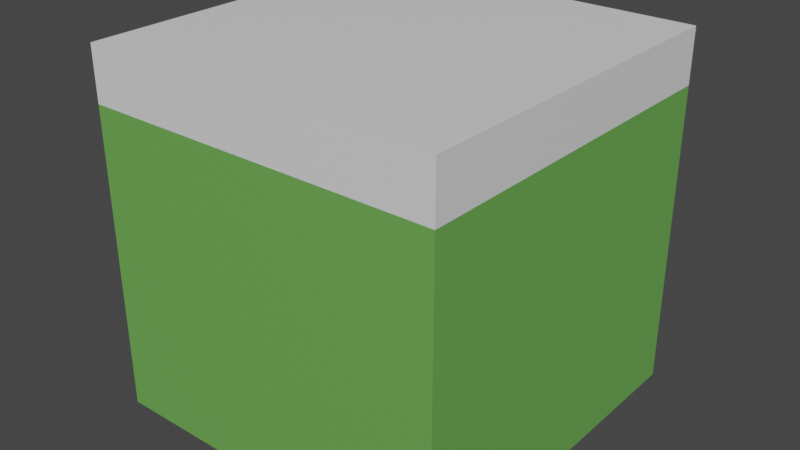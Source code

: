 # Source: bush_snowy.blend  (saved by Blender 2.93.20; exported with 4.5.12 LTS)
import bpy
from mathutils import Matrix  # noqa: F401  (used for matrix-valued properties, if any)

bpy.ops.wm.read_factory_settings(use_empty=True)
scene = bpy.context.scene
scene.name = 'Scene'

# ---- collections
col_collection = bpy.data.collections.new('Collection'); scene.collection.children.link(col_collection)

# ---- materials (node trees are filled in below, after node groups)
mat_material_001 = bpy.data.materials.new('Material.001')
mat_material_001.use_transparent_shadow = False
mat_material_002 = bpy.data.materials.new('Material.002')
mat_material_002.use_transparent_shadow = False
mat_material = bpy.data.materials.new('Material')
mat_material.use_transparent_shadow = False

# ---- material node trees
mat_material_001.use_nodes = True; mat_material_001.node_tree.nodes.clear()
_N = mat_material_001.node_tree.nodes; _L = mat_material_001.node_tree.links
n0 = _N.new('ShaderNodeBsdfPrincipled'); n0.name = 'Principled BSDF'; n0.location = (10, 300)
n0.distribution = 'GGX'
n0.subsurface_method = 'BURLEY'
n0.inputs[0].default_value = (0.1485, 0.414, 0.08558, 1.0)
n0.inputs[3].default_value = 1.45
n0.inputs[27].default_value = (0.0, 0.0, 0.0, 1.0)
n0.inputs[28].default_value = 1.0
n1 = _N.new('ShaderNodeOutputMaterial'); n1.name = 'Material Output'; n1.location = (300, 300)
_L.new(n0.outputs[0], n1.inputs[0])
n1.is_active_output = True
mat_material_002.use_nodes = True; mat_material_002.node_tree.nodes.clear()
_N = mat_material_002.node_tree.nodes; _L = mat_material_002.node_tree.links
n0 = _N.new('ShaderNodeBsdfPrincipled'); n0.name = 'Principled BSDF'; n0.location = (10, 300)
n0.distribution = 'GGX'
n0.subsurface_method = 'BURLEY'
n0.inputs[0].default_value = (0.2287, 0.1719, 0.05478, 1.0)
n0.inputs[3].default_value = 1.45
n0.inputs[27].default_value = (0.0, 0.0, 0.0, 1.0)
n0.inputs[28].default_value = 1.0
n1 = _N.new('ShaderNodeOutputMaterial'); n1.name = 'Material Output'; n1.location = (300, 300)
_L.new(n0.outputs[0], n1.inputs[0])
n1.is_active_output = True
mat_material.use_nodes = True; mat_material.node_tree.nodes.clear()
_N = mat_material.node_tree.nodes; _L = mat_material.node_tree.links
n0 = _N.new('ShaderNodeBsdfPrincipled'); n0.name = 'Principled BSDF'; n0.location = (10, 300)
n0.distribution = 'GGX'
n0.subsurface_method = 'BURLEY'
n0.inputs[3].default_value = 1.45
n0.inputs[27].default_value = (0.0, 0.0, 0.0, 1.0)
n0.inputs[28].default_value = 1.0
n1 = _N.new('ShaderNodeOutputMaterial'); n1.name = 'Material Output'; n1.location = (300, 300)
_L.new(n0.outputs[0], n1.inputs[0])
n1.is_active_output = True

# ---- world
world_world = bpy.data.worlds.new('World'); scene.world = world_world
world_world.use_nodes = True; world_world.node_tree.nodes.clear()
_N = world_world.node_tree.nodes; _L = world_world.node_tree.links
n0 = _N.new('ShaderNodeOutputWorld'); n0.name = 'World Output'; n0.location = (300, 300)
n1 = _N.new('ShaderNodeBackground'); n1.name = 'Background'; n1.location = (10, 300)
n1.inputs[0].default_value = (0.05088, 0.05088, 0.05088, 1.0)
_L.new(n1.outputs[0], n0.inputs[0])
n0.is_active_output = True
world_world.color = (0.05088, 0.05088, 0.05088)
world_world.use_sun_shadow = False
world_world.sun_shadow_jitter_overblur = 0.0

# ---- meshes
me_cube = bpy.data.meshes.new('Cube')
me_cube.from_pydata([(-0.5311, -0.5311, 0.0), (-0.5311, -0.5311, 1.062), (-0.5311, 0.5311, 0.0), (-0.5311, 0.5311, 1.062), (0.5311, -0.5311, 0.0), (0.5311, -0.5311, 1.062), (0.5311, 0.5311, 0.0), (0.5311, 0.5311, 1.062), (-0.5311, -0.5311, 0.903), (-0.5311, 0.5311, 0.903), (0.5311, 0.5311, 0.903), (0.5311, -0.5311, 0.903)], [], [(8, 1, 3, 9), (9, 3, 7, 10), (10, 7, 5, 11), (11, 5, 1, 8), (2, 6, 4, 0), (7, 3, 1, 5), (4, 11, 8, 0), (6, 10, 11, 4), (2, 9, 10, 6), (0, 8, 9, 2)])
me_cube.polygons.foreach_set('material_index', [2, 2, 2, 2, 0, 2, 0, 0, 0, 0])
_uv = me_cube.uv_layers.new(name='UVMap')
_uv.uv.foreach_set('vector', [0.5875, 0.0, 0.625, 0.0, 0.625, 0.25, 0.5875, 0.25, 0.5875, 0.25, 0.625, 0.25, 0.625, 0.5, 0.5875, 0.5, 0.5875, 0.5, 0.625, 0.5, 0.625, 0.75, 0.5875, 0.75, 0.5875, 0.75, 0.625, 0.75, 0.625, 1.0, 0.5875, 1.0, 0.125, 0.5, 0.375, 0.5, 0.375, 0.75, 0.125, 0.75, 0.625, 0.5, 0.875, 0.5, 0.875, 0.75, 0.625, 0.75, 0.375, 0.75, 0.5875, 0.75, 0.5875, 1.0, 0.375, 1.0, 0.375, 0.5, 0.5875, 0.5, 0.5875, 0.75, 0.375, 0.75, 0.375, 0.25, 0.5875, 0.25, 0.5875, 0.5, 0.375, 0.5, 0.375, 0.0, 0.5875, 0.0, 0.5875, 0.25, 0.375, 0.25])
me_cube.materials.append(mat_material_001)
me_cube.materials.append(mat_material_002)
me_cube.materials.append(mat_material)
me_cube.use_remesh_fix_poles = True
me_cube.use_remesh_preserve_attributes = False
me_cube.update()

# ---- objects
ob_cube = bpy.data.objects.new('Cube', me_cube)

# ---- transforms, parenting, visibility, modifiers, constraints
ob_cube.location = (0.0, 0.0, 0.0)

# ---- collection membership
col_collection.objects.link(ob_cube)

# ---- scene / render settings (as saved in the file)
scene.frame_start = 1; scene.frame_end = 250; scene.frame_set(1)
scene.render.engine = 'BLENDER_EEVEE_NEXT'
scene.cycles.use_denoising = False
scene.cycles.samples = 128
scene.cycles.sampling_pattern = 'TABULATED_SOBOL'
scene.cycles.use_adaptive_sampling = False
scene.cycles.use_light_tree = False
scene.view_settings.view_transform = 'Filmic'
bpy.context.view_layer.update()

# ---- added for rendering (the .blend has no active camera and no usable light): camera, sun
cam_auto = bpy.data.cameras.new('AutoCamera')
cam_auto.lens = 50.0
cam_auto.sensor_width = 36.0
cam_auto.clip_end = 1000.0
ob_auto_camera = bpy.data.objects.new('AutoCamera', cam_auto)
scene.collection.objects.link(ob_auto_camera)
ob_auto_camera.location = (1.70237, -2.04284, 1.89304)
ob_auto_camera.rotation_euler = (1.09748, -7.21219e-08, 0.694738)
scene.camera = ob_auto_camera
light_auto_sun = bpy.data.lights.new('AutoSun', 'SUN')
light_auto_sun.energy = 3.0
light_auto_sun.angle = 0.0523599
ob_auto_sun = bpy.data.objects.new('AutoSun', light_auto_sun)
scene.collection.objects.link(ob_auto_sun)
ob_auto_sun.rotation_euler = (0.872665, 0.174533, 0.523599)
bpy.context.view_layer.update()
